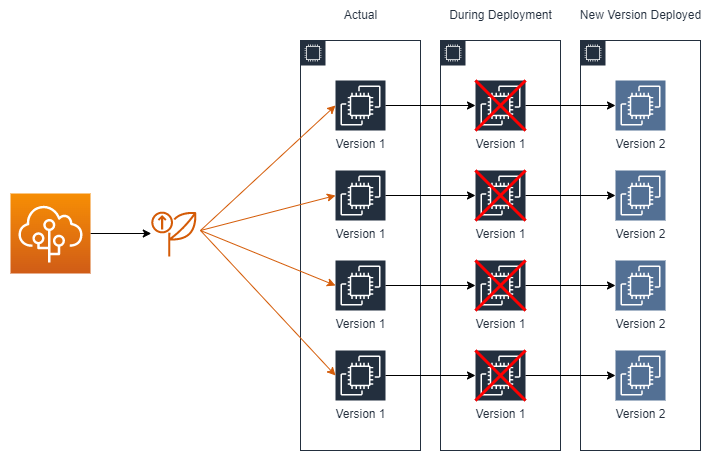

The diagram above was exported from draw.io. Its source (the exported page's mxGraphModel, read from the mxfile embedded in the PNG):
<mxGraphModel dx="981" dy="575" grid="1" gridSize="10" guides="1" tooltips="1" connect="1" arrows="1" fold="1" page="1" pageScale="1" pageWidth="850" pageHeight="1100" math="0" shadow="0">
  <root>
    <mxCell id="0" />
    <mxCell id="1" parent="0" />
    <mxCell id="ajzRiApSj532HSee2FGB-95" value="" style="rounded=0;whiteSpace=wrap;html=1;strokeColor=none;fontColor=#232F3E;fillColor=#FFFFFF;gradientColor=none;" vertex="1" parent="1">
      <mxGeometry x="110" y="200" width="710" height="460" as="geometry" />
    </mxCell>
    <mxCell id="ajzRiApSj532HSee2FGB-20" value="" style="points=[[0,0],[0.25,0],[0.5,0],[0.75,0],[1,0],[1,0.25],[1,0.5],[1,0.75],[1,1],[0.75,1],[0.5,1],[0.25,1],[0,1],[0,0.75],[0,0.5],[0,0.25]];outlineConnect=0;gradientColor=none;html=1;whiteSpace=wrap;fontSize=12;fontStyle=0;container=1;pointerEvents=0;collapsible=0;recursiveResize=0;shape=mxgraph.aws4.group;grIcon=mxgraph.aws4.group_ec2_instance_contents;strokeColor=#232F3E;fillColor=none;verticalAlign=top;align=left;spacingLeft=30;fontColor=#D86613;dashed=0;" vertex="1" parent="1">
      <mxGeometry x="410" y="240" width="120" height="410" as="geometry" />
    </mxCell>
    <mxCell id="ajzRiApSj532HSee2FGB-21" value="Version 1" style="sketch=0;points=[[0,0,0],[0.25,0,0],[0.5,0,0],[0.75,0,0],[1,0,0],[0,1,0],[0.25,1,0],[0.5,1,0],[0.75,1,0],[1,1,0],[0,0.25,0],[0,0.5,0],[0,0.75,0],[1,0.25,0],[1,0.5,0],[1,0.75,0]];outlineConnect=0;fontColor=#232F3E;gradientColor=none;gradientDirection=north;fillColor=#232F3E;strokeColor=#ffffff;dashed=0;verticalLabelPosition=bottom;verticalAlign=top;align=center;html=1;fontSize=12;fontStyle=0;aspect=fixed;shape=mxgraph.aws4.resourceIcon;resIcon=mxgraph.aws4.ec2;" vertex="1" parent="ajzRiApSj532HSee2FGB-20">
      <mxGeometry x="35" y="40" width="50" height="50" as="geometry" />
    </mxCell>
    <mxCell id="ajzRiApSj532HSee2FGB-22" value="Version 1" style="sketch=0;points=[[0,0,0],[0.25,0,0],[0.5,0,0],[0.75,0,0],[1,0,0],[0,1,0],[0.25,1,0],[0.5,1,0],[0.75,1,0],[1,1,0],[0,0.25,0],[0,0.5,0],[0,0.75,0],[1,0.25,0],[1,0.5,0],[1,0.75,0]];outlineConnect=0;fontColor=#232F3E;gradientColor=none;gradientDirection=north;fillColor=#232F3E;strokeColor=#ffffff;dashed=0;verticalLabelPosition=bottom;verticalAlign=top;align=center;html=1;fontSize=12;fontStyle=0;aspect=fixed;shape=mxgraph.aws4.resourceIcon;resIcon=mxgraph.aws4.ec2;" vertex="1" parent="ajzRiApSj532HSee2FGB-20">
      <mxGeometry x="35" y="130" width="50" height="50" as="geometry" />
    </mxCell>
    <mxCell id="ajzRiApSj532HSee2FGB-23" value="Version 1" style="sketch=0;points=[[0,0,0],[0.25,0,0],[0.5,0,0],[0.75,0,0],[1,0,0],[0,1,0],[0.25,1,0],[0.5,1,0],[0.75,1,0],[1,1,0],[0,0.25,0],[0,0.5,0],[0,0.75,0],[1,0.25,0],[1,0.5,0],[1,0.75,0]];outlineConnect=0;fontColor=#232F3E;gradientColor=none;gradientDirection=north;fillColor=#232F3E;strokeColor=#ffffff;dashed=0;verticalLabelPosition=bottom;verticalAlign=top;align=center;html=1;fontSize=12;fontStyle=0;aspect=fixed;shape=mxgraph.aws4.resourceIcon;resIcon=mxgraph.aws4.ec2;" vertex="1" parent="ajzRiApSj532HSee2FGB-20">
      <mxGeometry x="35" y="220" width="50" height="50" as="geometry" />
    </mxCell>
    <mxCell id="ajzRiApSj532HSee2FGB-24" value="Version 1" style="sketch=0;points=[[0,0,0],[0.25,0,0],[0.5,0,0],[0.75,0,0],[1,0,0],[0,1,0],[0.25,1,0],[0.5,1,0],[0.75,1,0],[1,1,0],[0,0.25,0],[0,0.5,0],[0,0.75,0],[1,0.25,0],[1,0.5,0],[1,0.75,0]];outlineConnect=0;fontColor=#232F3E;gradientColor=none;gradientDirection=north;fillColor=#232F3E;strokeColor=#ffffff;dashed=0;verticalLabelPosition=bottom;verticalAlign=top;align=center;html=1;fontSize=12;fontStyle=0;aspect=fixed;shape=mxgraph.aws4.resourceIcon;resIcon=mxgraph.aws4.ec2;" vertex="1" parent="ajzRiApSj532HSee2FGB-20">
      <mxGeometry x="35" y="310" width="50" height="50" as="geometry" />
    </mxCell>
    <mxCell id="ajzRiApSj532HSee2FGB-26" value="Actual" style="text;html=1;align=center;verticalAlign=middle;resizable=0;points=[];autosize=1;strokeColor=none;fillColor=none;fontColor=#232F3E;" vertex="1" parent="1">
      <mxGeometry x="440" y="200" width="60" height="30" as="geometry" />
    </mxCell>
    <mxCell id="ajzRiApSj532HSee2FGB-31" style="rounded=0;orthogonalLoop=1;jettySize=auto;html=1;entryX=0;entryY=0.5;entryDx=0;entryDy=0;entryPerimeter=0;fontColor=#232F3E;strokeColor=#D45B07;" edge="1" parent="1" target="ajzRiApSj532HSee2FGB-21">
      <mxGeometry relative="1" as="geometry">
        <mxPoint x="310" y="430" as="sourcePoint" />
      </mxGeometry>
    </mxCell>
    <mxCell id="ajzRiApSj532HSee2FGB-32" style="edgeStyle=none;rounded=0;orthogonalLoop=1;jettySize=auto;html=1;entryX=0;entryY=0.5;entryDx=0;entryDy=0;entryPerimeter=0;strokeColor=#D45B07;fontColor=#232F3E;" edge="1" parent="1" target="ajzRiApSj532HSee2FGB-22">
      <mxGeometry relative="1" as="geometry">
        <mxPoint x="310" y="430" as="sourcePoint" />
      </mxGeometry>
    </mxCell>
    <mxCell id="ajzRiApSj532HSee2FGB-33" style="edgeStyle=none;rounded=0;orthogonalLoop=1;jettySize=auto;html=1;entryX=0;entryY=0.5;entryDx=0;entryDy=0;entryPerimeter=0;strokeColor=#D45B07;fontColor=#232F3E;" edge="1" parent="1" target="ajzRiApSj532HSee2FGB-23">
      <mxGeometry relative="1" as="geometry">
        <mxPoint x="310" y="430" as="sourcePoint" />
      </mxGeometry>
    </mxCell>
    <mxCell id="ajzRiApSj532HSee2FGB-34" style="edgeStyle=none;rounded=0;orthogonalLoop=1;jettySize=auto;html=1;entryX=0;entryY=0.5;entryDx=0;entryDy=0;entryPerimeter=0;strokeColor=#D45B07;fontColor=#232F3E;" edge="1" parent="1" target="ajzRiApSj532HSee2FGB-24">
      <mxGeometry relative="1" as="geometry">
        <mxPoint x="310" y="430" as="sourcePoint" />
      </mxGeometry>
    </mxCell>
    <mxCell id="ajzRiApSj532HSee2FGB-28" value="" style="sketch=0;outlineConnect=0;fontColor=#232F3E;gradientColor=none;fillColor=#D45B07;strokeColor=none;dashed=0;verticalLabelPosition=bottom;verticalAlign=top;align=center;html=1;fontSize=12;fontStyle=0;aspect=fixed;pointerEvents=1;shape=mxgraph.aws4.deployment;" vertex="1" parent="1">
      <mxGeometry x="260" y="410" width="48" height="46" as="geometry" />
    </mxCell>
    <mxCell id="ajzRiApSj532HSee2FGB-30" style="edgeStyle=orthogonalEdgeStyle;rounded=0;orthogonalLoop=1;jettySize=auto;html=1;fontColor=#232F3E;" edge="1" parent="1" source="ajzRiApSj532HSee2FGB-29" target="ajzRiApSj532HSee2FGB-28">
      <mxGeometry relative="1" as="geometry" />
    </mxCell>
    <mxCell id="ajzRiApSj532HSee2FGB-29" value="" style="sketch=0;points=[[0,0,0],[0.25,0,0],[0.5,0,0],[0.75,0,0],[1,0,0],[0,1,0],[0.25,1,0],[0.5,1,0],[0.75,1,0],[1,1,0],[0,0.25,0],[0,0.5,0],[0,0.75,0],[1,0.25,0],[1,0.5,0],[1,0.75,0]];outlineConnect=0;fontColor=#232F3E;gradientColor=#F78E04;gradientDirection=north;fillColor=#D05C17;strokeColor=#ffffff;dashed=0;verticalLabelPosition=bottom;verticalAlign=top;align=center;html=1;fontSize=12;fontStyle=0;aspect=fixed;shape=mxgraph.aws4.resourceIcon;resIcon=mxgraph.aws4.elastic_beanstalk;" vertex="1" parent="1">
      <mxGeometry x="120" y="393" width="80" height="80" as="geometry" />
    </mxCell>
    <mxCell id="ajzRiApSj532HSee2FGB-35" value="" style="points=[[0,0],[0.25,0],[0.5,0],[0.75,0],[1,0],[1,0.25],[1,0.5],[1,0.75],[1,1],[0.75,1],[0.5,1],[0.25,1],[0,1],[0,0.75],[0,0.5],[0,0.25]];outlineConnect=0;gradientColor=none;html=1;whiteSpace=wrap;fontSize=12;fontStyle=0;container=1;pointerEvents=0;collapsible=0;recursiveResize=0;shape=mxgraph.aws4.group;grIcon=mxgraph.aws4.group_ec2_instance_contents;strokeColor=#232F3E;fillColor=none;verticalAlign=top;align=left;spacingLeft=30;fontColor=#D86613;dashed=0;" vertex="1" parent="1">
      <mxGeometry x="550" y="240" width="120" height="410" as="geometry" />
    </mxCell>
    <mxCell id="ajzRiApSj532HSee2FGB-36" value="Version 1" style="sketch=0;points=[[0,0,0],[0.25,0,0],[0.5,0,0],[0.75,0,0],[1,0,0],[0,1,0],[0.25,1,0],[0.5,1,0],[0.75,1,0],[1,1,0],[0,0.25,0],[0,0.5,0],[0,0.75,0],[1,0.25,0],[1,0.5,0],[1,0.75,0]];outlineConnect=0;fontColor=#232F3E;gradientColor=none;gradientDirection=north;fillColor=#232F3E;strokeColor=#ffffff;dashed=0;verticalLabelPosition=bottom;verticalAlign=top;align=center;html=1;fontSize=12;fontStyle=0;aspect=fixed;shape=mxgraph.aws4.resourceIcon;resIcon=mxgraph.aws4.ec2;" vertex="1" parent="ajzRiApSj532HSee2FGB-35">
      <mxGeometry x="35" y="40" width="50" height="50" as="geometry" />
    </mxCell>
    <mxCell id="ajzRiApSj532HSee2FGB-37" value="Version 1" style="sketch=0;points=[[0,0,0],[0.25,0,0],[0.5,0,0],[0.75,0,0],[1,0,0],[0,1,0],[0.25,1,0],[0.5,1,0],[0.75,1,0],[1,1,0],[0,0.25,0],[0,0.5,0],[0,0.75,0],[1,0.25,0],[1,0.5,0],[1,0.75,0]];outlineConnect=0;fontColor=#232F3E;gradientColor=none;gradientDirection=north;fillColor=#232F3E;strokeColor=#ffffff;dashed=0;verticalLabelPosition=bottom;verticalAlign=top;align=center;html=1;fontSize=12;fontStyle=0;aspect=fixed;shape=mxgraph.aws4.resourceIcon;resIcon=mxgraph.aws4.ec2;" vertex="1" parent="ajzRiApSj532HSee2FGB-35">
      <mxGeometry x="35" y="130" width="50" height="50" as="geometry" />
    </mxCell>
    <mxCell id="ajzRiApSj532HSee2FGB-38" value="Version 1" style="sketch=0;points=[[0,0,0],[0.25,0,0],[0.5,0,0],[0.75,0,0],[1,0,0],[0,1,0],[0.25,1,0],[0.5,1,0],[0.75,1,0],[1,1,0],[0,0.25,0],[0,0.5,0],[0,0.75,0],[1,0.25,0],[1,0.5,0],[1,0.75,0]];outlineConnect=0;fontColor=#232F3E;gradientColor=none;gradientDirection=north;fillColor=#232F3E;strokeColor=#ffffff;dashed=0;verticalLabelPosition=bottom;verticalAlign=top;align=center;html=1;fontSize=12;fontStyle=0;aspect=fixed;shape=mxgraph.aws4.resourceIcon;resIcon=mxgraph.aws4.ec2;" vertex="1" parent="ajzRiApSj532HSee2FGB-35">
      <mxGeometry x="35" y="220" width="50" height="50" as="geometry" />
    </mxCell>
    <mxCell id="ajzRiApSj532HSee2FGB-39" value="Version 1" style="sketch=0;points=[[0,0,0],[0.25,0,0],[0.5,0,0],[0.75,0,0],[1,0,0],[0,1,0],[0.25,1,0],[0.5,1,0],[0.75,1,0],[1,1,0],[0,0.25,0],[0,0.5,0],[0,0.75,0],[1,0.25,0],[1,0.5,0],[1,0.75,0]];outlineConnect=0;fontColor=#232F3E;gradientColor=none;gradientDirection=north;fillColor=#232F3E;strokeColor=#ffffff;dashed=0;verticalLabelPosition=bottom;verticalAlign=top;align=center;html=1;fontSize=12;fontStyle=0;aspect=fixed;shape=mxgraph.aws4.resourceIcon;resIcon=mxgraph.aws4.ec2;" vertex="1" parent="ajzRiApSj532HSee2FGB-35">
      <mxGeometry x="35" y="310" width="50" height="50" as="geometry" />
    </mxCell>
    <mxCell id="ajzRiApSj532HSee2FGB-43" value="" style="group" vertex="1" connectable="0" parent="ajzRiApSj532HSee2FGB-35">
      <mxGeometry x="35" y="40" width="50" height="50" as="geometry" />
    </mxCell>
    <mxCell id="ajzRiApSj532HSee2FGB-40" value="" style="endArrow=none;html=1;rounded=0;strokeColor=#FF0000;fontColor=#232F3E;strokeWidth=3;" edge="1" parent="ajzRiApSj532HSee2FGB-43">
      <mxGeometry width="50" height="50" relative="1" as="geometry">
        <mxPoint y="50" as="sourcePoint" />
        <mxPoint x="50" as="targetPoint" />
      </mxGeometry>
    </mxCell>
    <mxCell id="ajzRiApSj532HSee2FGB-41" value="" style="endArrow=none;html=1;rounded=0;strokeColor=#FF0000;fontColor=#232F3E;strokeWidth=3;" edge="1" parent="ajzRiApSj532HSee2FGB-43">
      <mxGeometry width="50" height="50" relative="1" as="geometry">
        <mxPoint x="50" y="50" as="sourcePoint" />
        <mxPoint as="targetPoint" />
      </mxGeometry>
    </mxCell>
    <mxCell id="ajzRiApSj532HSee2FGB-56" value="" style="group" vertex="1" connectable="0" parent="ajzRiApSj532HSee2FGB-35">
      <mxGeometry x="35" y="130" width="50" height="50" as="geometry" />
    </mxCell>
    <mxCell id="ajzRiApSj532HSee2FGB-57" value="" style="endArrow=none;html=1;rounded=0;strokeColor=#FF0000;fontColor=#232F3E;strokeWidth=3;" edge="1" parent="ajzRiApSj532HSee2FGB-56">
      <mxGeometry width="50" height="50" relative="1" as="geometry">
        <mxPoint y="50" as="sourcePoint" />
        <mxPoint x="50" as="targetPoint" />
      </mxGeometry>
    </mxCell>
    <mxCell id="ajzRiApSj532HSee2FGB-58" value="" style="endArrow=none;html=1;rounded=0;strokeColor=#FF0000;fontColor=#232F3E;strokeWidth=3;" edge="1" parent="ajzRiApSj532HSee2FGB-56">
      <mxGeometry width="50" height="50" relative="1" as="geometry">
        <mxPoint x="50" y="50" as="sourcePoint" />
        <mxPoint as="targetPoint" />
      </mxGeometry>
    </mxCell>
    <mxCell id="ajzRiApSj532HSee2FGB-59" value="" style="group" vertex="1" connectable="0" parent="ajzRiApSj532HSee2FGB-35">
      <mxGeometry x="35" y="220" width="50" height="50" as="geometry" />
    </mxCell>
    <mxCell id="ajzRiApSj532HSee2FGB-60" value="" style="endArrow=none;html=1;rounded=0;strokeColor=#FF0000;fontColor=#232F3E;strokeWidth=3;" edge="1" parent="ajzRiApSj532HSee2FGB-59">
      <mxGeometry width="50" height="50" relative="1" as="geometry">
        <mxPoint y="50" as="sourcePoint" />
        <mxPoint x="50" as="targetPoint" />
      </mxGeometry>
    </mxCell>
    <mxCell id="ajzRiApSj532HSee2FGB-61" value="" style="endArrow=none;html=1;rounded=0;strokeColor=#FF0000;fontColor=#232F3E;strokeWidth=3;" edge="1" parent="ajzRiApSj532HSee2FGB-59">
      <mxGeometry width="50" height="50" relative="1" as="geometry">
        <mxPoint x="50" y="50" as="sourcePoint" />
        <mxPoint as="targetPoint" />
      </mxGeometry>
    </mxCell>
    <mxCell id="ajzRiApSj532HSee2FGB-53" value="" style="group" vertex="1" connectable="0" parent="ajzRiApSj532HSee2FGB-35">
      <mxGeometry x="35" y="310" width="50" height="50" as="geometry" />
    </mxCell>
    <mxCell id="ajzRiApSj532HSee2FGB-54" value="" style="endArrow=none;html=1;rounded=0;strokeColor=#FF0000;fontColor=#232F3E;strokeWidth=3;" edge="1" parent="ajzRiApSj532HSee2FGB-53">
      <mxGeometry width="50" height="50" relative="1" as="geometry">
        <mxPoint y="50" as="sourcePoint" />
        <mxPoint x="50" as="targetPoint" />
      </mxGeometry>
    </mxCell>
    <mxCell id="ajzRiApSj532HSee2FGB-55" value="" style="endArrow=none;html=1;rounded=0;strokeColor=#FF0000;fontColor=#232F3E;strokeWidth=3;" edge="1" parent="ajzRiApSj532HSee2FGB-53">
      <mxGeometry width="50" height="50" relative="1" as="geometry">
        <mxPoint x="50" y="50" as="sourcePoint" />
        <mxPoint as="targetPoint" />
      </mxGeometry>
    </mxCell>
    <mxCell id="ajzRiApSj532HSee2FGB-62" style="edgeStyle=none;rounded=0;orthogonalLoop=1;jettySize=auto;html=1;strokeColor=#000000;strokeWidth=1;fontColor=#232F3E;" edge="1" parent="1" source="ajzRiApSj532HSee2FGB-21" target="ajzRiApSj532HSee2FGB-36">
      <mxGeometry relative="1" as="geometry" />
    </mxCell>
    <mxCell id="ajzRiApSj532HSee2FGB-63" style="edgeStyle=none;rounded=0;orthogonalLoop=1;jettySize=auto;html=1;strokeColor=#000000;strokeWidth=1;fontColor=#232F3E;" edge="1" parent="1" source="ajzRiApSj532HSee2FGB-22" target="ajzRiApSj532HSee2FGB-37">
      <mxGeometry relative="1" as="geometry" />
    </mxCell>
    <mxCell id="ajzRiApSj532HSee2FGB-64" style="edgeStyle=none;rounded=0;orthogonalLoop=1;jettySize=auto;html=1;entryX=0;entryY=0.5;entryDx=0;entryDy=0;entryPerimeter=0;strokeColor=#000000;strokeWidth=1;fontColor=#232F3E;" edge="1" parent="1" source="ajzRiApSj532HSee2FGB-23" target="ajzRiApSj532HSee2FGB-38">
      <mxGeometry relative="1" as="geometry" />
    </mxCell>
    <mxCell id="ajzRiApSj532HSee2FGB-65" style="edgeStyle=none;rounded=0;orthogonalLoop=1;jettySize=auto;html=1;entryX=0;entryY=0.5;entryDx=0;entryDy=0;entryPerimeter=0;strokeColor=#000000;strokeWidth=1;fontColor=#232F3E;" edge="1" parent="1" source="ajzRiApSj532HSee2FGB-24" target="ajzRiApSj532HSee2FGB-39">
      <mxGeometry relative="1" as="geometry" />
    </mxCell>
    <mxCell id="ajzRiApSj532HSee2FGB-66" value="During Deployment" style="text;html=1;align=center;verticalAlign=middle;resizable=0;points=[];autosize=1;strokeColor=none;fillColor=none;fontColor=#232F3E;" vertex="1" parent="1">
      <mxGeometry x="545" y="200" width="130" height="30" as="geometry" />
    </mxCell>
    <mxCell id="ajzRiApSj532HSee2FGB-84" value="" style="points=[[0,0],[0.25,0],[0.5,0],[0.75,0],[1,0],[1,0.25],[1,0.5],[1,0.75],[1,1],[0.75,1],[0.5,1],[0.25,1],[0,1],[0,0.75],[0,0.5],[0,0.25]];outlineConnect=0;gradientColor=none;html=1;whiteSpace=wrap;fontSize=12;fontStyle=0;container=1;pointerEvents=0;collapsible=0;recursiveResize=0;shape=mxgraph.aws4.group;grIcon=mxgraph.aws4.group_ec2_instance_contents;strokeColor=#232F3E;fillColor=none;verticalAlign=top;align=left;spacingLeft=30;fontColor=#D86613;dashed=0;" vertex="1" parent="1">
      <mxGeometry x="690" y="240" width="120" height="410" as="geometry" />
    </mxCell>
    <mxCell id="ajzRiApSj532HSee2FGB-85" value="Version 2" style="sketch=0;points=[[0,0,0],[0.25,0,0],[0.5,0,0],[0.75,0,0],[1,0,0],[0,1,0],[0.25,1,0],[0.5,1,0],[0.75,1,0],[1,1,0],[0,0.25,0],[0,0.5,0],[0,0.75,0],[1,0.25,0],[1,0.5,0],[1,0.75,0]];outlineConnect=0;fontColor=#232F3E;gradientColor=none;gradientDirection=north;fillColor=#537094;strokeColor=#ffffff;dashed=0;verticalLabelPosition=bottom;verticalAlign=top;align=center;html=1;fontSize=12;fontStyle=0;aspect=fixed;shape=mxgraph.aws4.resourceIcon;resIcon=mxgraph.aws4.ec2;" vertex="1" parent="ajzRiApSj532HSee2FGB-84">
      <mxGeometry x="35" y="40" width="50" height="50" as="geometry" />
    </mxCell>
    <mxCell id="ajzRiApSj532HSee2FGB-86" value="Version 2" style="sketch=0;points=[[0,0,0],[0.25,0,0],[0.5,0,0],[0.75,0,0],[1,0,0],[0,1,0],[0.25,1,0],[0.5,1,0],[0.75,1,0],[1,1,0],[0,0.25,0],[0,0.5,0],[0,0.75,0],[1,0.25,0],[1,0.5,0],[1,0.75,0]];outlineConnect=0;fontColor=#232F3E;gradientColor=none;gradientDirection=north;fillColor=#537094;strokeColor=#ffffff;dashed=0;verticalLabelPosition=bottom;verticalAlign=top;align=center;html=1;fontSize=12;fontStyle=0;aspect=fixed;shape=mxgraph.aws4.resourceIcon;resIcon=mxgraph.aws4.ec2;" vertex="1" parent="ajzRiApSj532HSee2FGB-84">
      <mxGeometry x="35" y="130" width="50" height="50" as="geometry" />
    </mxCell>
    <mxCell id="ajzRiApSj532HSee2FGB-87" value="Version 2" style="sketch=0;points=[[0,0,0],[0.25,0,0],[0.5,0,0],[0.75,0,0],[1,0,0],[0,1,0],[0.25,1,0],[0.5,1,0],[0.75,1,0],[1,1,0],[0,0.25,0],[0,0.5,0],[0,0.75,0],[1,0.25,0],[1,0.5,0],[1,0.75,0]];outlineConnect=0;fontColor=#232F3E;gradientColor=none;gradientDirection=north;fillColor=#537094;strokeColor=#ffffff;dashed=0;verticalLabelPosition=bottom;verticalAlign=top;align=center;html=1;fontSize=12;fontStyle=0;aspect=fixed;shape=mxgraph.aws4.resourceIcon;resIcon=mxgraph.aws4.ec2;" vertex="1" parent="ajzRiApSj532HSee2FGB-84">
      <mxGeometry x="35" y="220" width="50" height="50" as="geometry" />
    </mxCell>
    <mxCell id="ajzRiApSj532HSee2FGB-88" value="Version 2" style="sketch=0;points=[[0,0,0],[0.25,0,0],[0.5,0,0],[0.75,0,0],[1,0,0],[0,1,0],[0.25,1,0],[0.5,1,0],[0.75,1,0],[1,1,0],[0,0.25,0],[0,0.5,0],[0,0.75,0],[1,0.25,0],[1,0.5,0],[1,0.75,0]];outlineConnect=0;fontColor=#232F3E;gradientColor=none;gradientDirection=north;fillColor=#537094;strokeColor=#ffffff;dashed=0;verticalLabelPosition=bottom;verticalAlign=top;align=center;html=1;fontSize=12;fontStyle=0;aspect=fixed;shape=mxgraph.aws4.resourceIcon;resIcon=mxgraph.aws4.ec2;" vertex="1" parent="ajzRiApSj532HSee2FGB-84">
      <mxGeometry x="35" y="310" width="50" height="50" as="geometry" />
    </mxCell>
    <mxCell id="ajzRiApSj532HSee2FGB-89" style="edgeStyle=none;rounded=0;orthogonalLoop=1;jettySize=auto;html=1;entryX=0;entryY=0.5;entryDx=0;entryDy=0;entryPerimeter=0;strokeColor=#000000;strokeWidth=1;fontColor=#232F3E;" edge="1" parent="1" source="ajzRiApSj532HSee2FGB-36" target="ajzRiApSj532HSee2FGB-85">
      <mxGeometry relative="1" as="geometry" />
    </mxCell>
    <mxCell id="ajzRiApSj532HSee2FGB-90" style="edgeStyle=none;rounded=0;orthogonalLoop=1;jettySize=auto;html=1;entryX=0;entryY=0.5;entryDx=0;entryDy=0;entryPerimeter=0;strokeColor=#000000;strokeWidth=1;fontColor=#232F3E;" edge="1" parent="1" source="ajzRiApSj532HSee2FGB-37" target="ajzRiApSj532HSee2FGB-86">
      <mxGeometry relative="1" as="geometry" />
    </mxCell>
    <mxCell id="ajzRiApSj532HSee2FGB-91" style="edgeStyle=none;rounded=0;orthogonalLoop=1;jettySize=auto;html=1;entryX=0;entryY=0.5;entryDx=0;entryDy=0;entryPerimeter=0;strokeColor=#000000;strokeWidth=1;fontColor=#232F3E;" edge="1" parent="1" source="ajzRiApSj532HSee2FGB-38" target="ajzRiApSj532HSee2FGB-87">
      <mxGeometry relative="1" as="geometry" />
    </mxCell>
    <mxCell id="ajzRiApSj532HSee2FGB-92" style="edgeStyle=none;rounded=0;orthogonalLoop=1;jettySize=auto;html=1;entryX=0;entryY=0.5;entryDx=0;entryDy=0;entryPerimeter=0;strokeColor=#000000;strokeWidth=1;fontColor=#232F3E;" edge="1" parent="1" source="ajzRiApSj532HSee2FGB-39" target="ajzRiApSj532HSee2FGB-88">
      <mxGeometry relative="1" as="geometry" />
    </mxCell>
    <mxCell id="ajzRiApSj532HSee2FGB-93" value="New Version Deployed" style="text;html=1;align=center;verticalAlign=middle;resizable=0;points=[];autosize=1;strokeColor=none;fillColor=none;fontColor=#232F3E;" vertex="1" parent="1">
      <mxGeometry x="680" y="200" width="140" height="30" as="geometry" />
    </mxCell>
  </root>
</mxGraphModel>